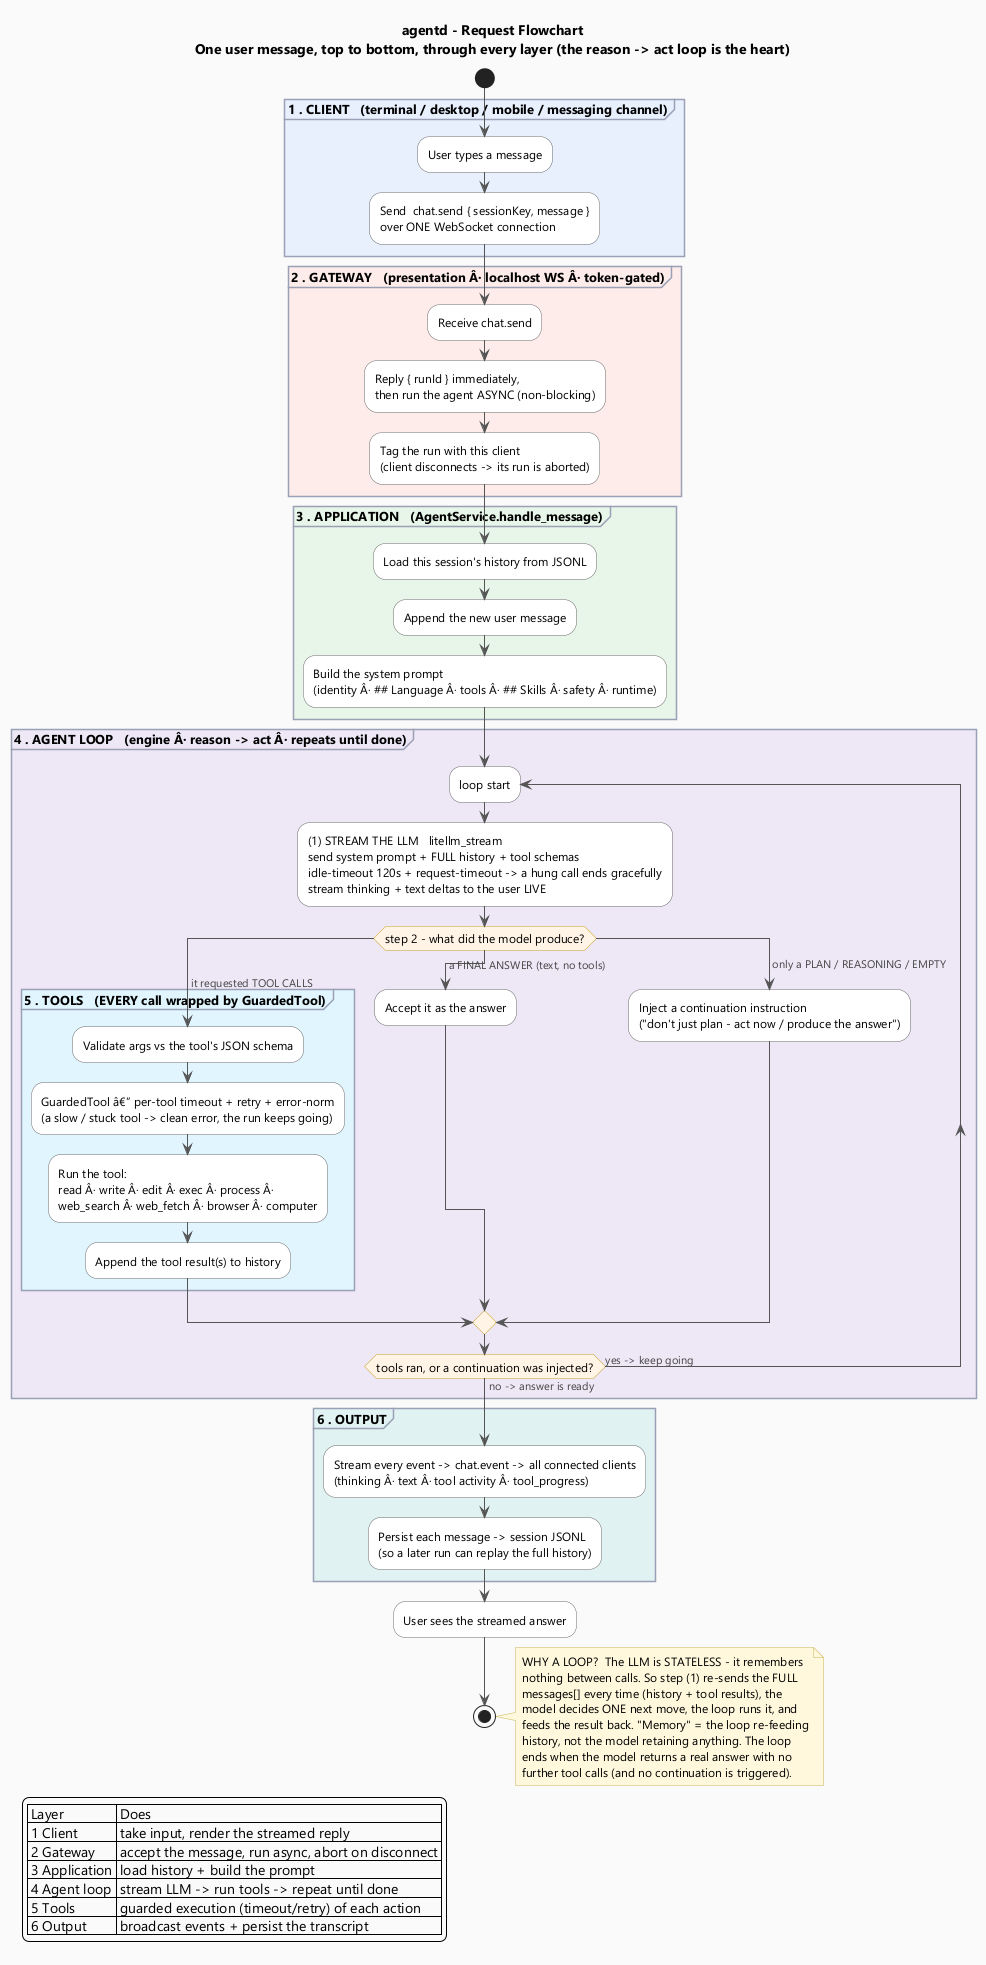

The diagram above was rendered by PlantUML. Its source (embedded in the PNG):
@startuml request-flowchart
' ============================================================================
'  agentd - Request Flowchart: one user message, end to end, top to bottom.
'  A plain vertical flowchart (not a sequence diagram) showing every layer and
'  the reason -> act loop. Render (from this folder):
'    java -jar ../../../plantuml.jar -tpng request-flowchart.puml
' ============================================================================

skinparam backgroundColor #FAFAFA
skinparam shadowing false
skinparam defaultFontName "Segoe UI"
skinparam defaultFontSize 12
skinparam ArrowColor #555555
skinparam ArrowFontColor #444444
skinparam ArrowFontSize 11
skinparam ActivityBorderColor #6A6A6A
skinparam ActivityBackgroundColor #FFFFFF
skinparam ActivityDiamondBackgroundColor #FFF4E5
skinparam ActivityDiamondBorderColor #C9A227
skinparam NoteBackgroundColor #FFF8DC
skinparam NoteBorderColor #C9B458
skinparam partitionBorderColor #9AA0B5
skinparam partitionFontStyle bold
skinparam partitionFontSize 13

title agentd - Request Flowchart\nOne user message, top to bottom, through every layer (the reason -> act loop is the heart)

start

partition "1 . CLIENT   (terminal / desktop / mobile / messaging channel)" #E8F0FE {
  :User types a message;
  :Send  chat.send { sessionKey, message }\nover ONE WebSocket connection;
}

partition "2 . GATEWAY   (presentation Â· localhost WS Â· token-gated)" #FDECEA {
  :Receive chat.send;
  :Reply { runId } immediately,\nthen run the agent ASYNC (non-blocking);
  :Tag the run with this client\n(client disconnects -> its run is aborted);
}

partition "3 . APPLICATION   (AgentService.handle_message)" #E8F5E9 {
  :Load this session's history from JSONL;
  :Append the new user message;
  :Build the system prompt\n(identity Â· ## Language Â· tools Â· ## Skills Â· safety Â· runtime);
}

partition "4 . AGENT LOOP   (engine Â· reason -> act Â· repeats until done)" #EDE7F6 {
  repeat :loop start;
    :(1) STREAM THE LLM   litellm_stream\nsend system prompt + FULL history + tool schemas\nidle-timeout 120s + request-timeout -> a hung call ends gracefully\nstream thinking + text deltas to the user LIVE;

    switch (step 2 - what did the model produce?)
    case ( it requested TOOL CALLS )
      partition "5 . TOOLS   (EVERY call wrapped by GuardedTool)" #E1F5FE {
        :Validate args vs the tool's JSON schema;
        :GuardedTool â€” per-tool timeout + retry + error-norm\n(a slow / stuck tool -> clean error, the run keeps going);
        :Run the tool:\nread Â· write Â· edit Â· exec Â· process Â·\nweb_search Â· web_fetch Â· browser Â· computer;
        :Append the tool result(s) to history;
      }
    case ( a FINAL ANSWER (text, no tools) )
      :Accept it as the answer;
    case ( only a PLAN / REASONING / EMPTY )
      :Inject a continuation instruction\n("don't just plan - act now / produce the answer");
    endswitch
  repeat while (tools ran, or a continuation was injected?) is (yes -> keep going) not (no -> answer is ready)
}

partition "6 . OUTPUT" #E0F2F1 {
  :Stream every event -> chat.event -> all connected clients\n(thinking Â· text Â· tool activity Â· tool_progress);
  :Persist each message -> session JSONL\n(so a later run can replay the full history);
}

:User sees the streamed answer;
stop

note right
  WHY A LOOP?  The LLM is STATELESS - it remembers
  nothing between calls. So step (1) re-sends the FULL
  messages[] every time (history + tool results), the
  model decides ONE next move, the loop runs it, and
  feeds the result back. "Memory" = the loop re-feeding
  history, not the model retaining anything. The loop
  ends when the model returns a real answer with no
  further tool calls (and no continuation is triggered).
end note

legend left
  | Layer | Does |
  | 1 Client | take input, render the streamed reply |
  | 2 Gateway | accept the message, run async, abort on disconnect |
  | 3 Application | load history + build the prompt |
  | 4 Agent loop | stream LLM -> run tools -> repeat until done |
  | 5 Tools | guarded execution (timeout/retry) of each action |
  | 6 Output | broadcast events + persist the transcript |
endlegend

@enduml